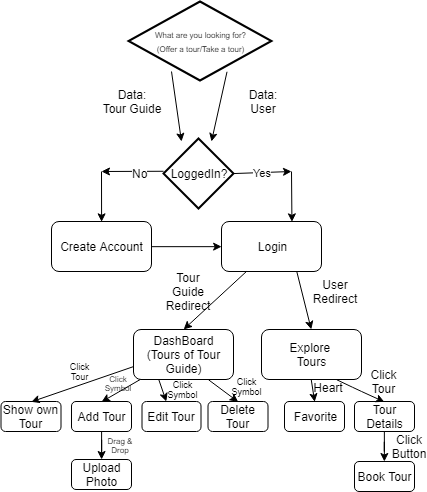

The diagram above was exported from draw.io. Its source (the exported page's mxGraphModel, read from the mxfile embedded in the PNG):
<mxGraphModel dx="883" dy="500" grid="1" gridSize="10" guides="1" tooltips="1" connect="1" arrows="1" fold="1" page="1" pageScale="1" pageWidth="827" pageHeight="1169" math="0" shadow="0">
  <root>
    <mxCell id="0" />
    <mxCell id="1" parent="0" />
    <mxCell id="CrpZcoorty_gKNgbQJdA-7" value="Data:&lt;br&gt;User&lt;br&gt;" style="text;html=1;strokeColor=none;fillColor=none;align=center;verticalAlign=middle;whiteSpace=wrap;rounded=0;" vertex="1" parent="1">
      <mxGeometry x="451" y="140" width="80" height="20" as="geometry" />
    </mxCell>
    <mxCell id="CrpZcoorty_gKNgbQJdA-8" value="Data:&lt;br&gt;Tour Guide&lt;br&gt;" style="text;html=1;strokeColor=none;fillColor=none;align=center;verticalAlign=middle;whiteSpace=wrap;rounded=0;" vertex="1" parent="1">
      <mxGeometry x="320" y="140" width="80" height="20" as="geometry" />
    </mxCell>
    <mxCell id="CrpZcoorty_gKNgbQJdA-16" value="LoggedIn?" style="strokeWidth=2;html=1;shape=mxgraph.flowchart.decision;whiteSpace=wrap;" vertex="1" parent="1">
      <mxGeometry x="392" y="187" width="70" height="70" as="geometry" />
    </mxCell>
    <mxCell id="CrpZcoorty_gKNgbQJdA-17" value="" style="endArrow=classic;html=1;exitX=0;exitY=0.5;exitDx=0;exitDy=0;exitPerimeter=0;" edge="1" parent="1">
      <mxGeometry width="50" height="50" relative="1" as="geometry">
        <mxPoint x="392.0689655172414" y="219.77586206896558" as="sourcePoint" />
        <mxPoint x="330" y="220" as="targetPoint" />
      </mxGeometry>
    </mxCell>
    <mxCell id="CrpZcoorty_gKNgbQJdA-20" value="No" style="text;html=1;resizable=0;points=[];align=center;verticalAlign=middle;labelBackgroundColor=#ffffff;" vertex="1" connectable="0" parent="CrpZcoorty_gKNgbQJdA-17">
      <mxGeometry x="-0.2219" y="2" relative="1" as="geometry">
        <mxPoint as="offset" />
      </mxGeometry>
    </mxCell>
    <mxCell id="CrpZcoorty_gKNgbQJdA-21" value="" style="endArrow=classic;html=1;entryX=0.5;entryY=0;entryDx=0;entryDy=0;" edge="1" parent="1" target="CrpZcoorty_gKNgbQJdA-23">
      <mxGeometry width="50" height="50" relative="1" as="geometry">
        <mxPoint x="330" y="220" as="sourcePoint" />
        <mxPoint x="330" y="260" as="targetPoint" />
      </mxGeometry>
    </mxCell>
    <mxCell id="CrpZcoorty_gKNgbQJdA-23" value="Create Account" style="rounded=1;whiteSpace=wrap;html=1;" vertex="1" parent="1">
      <mxGeometry x="280" y="270" width="100" height="50" as="geometry" />
    </mxCell>
    <mxCell id="CrpZcoorty_gKNgbQJdA-24" value="Login" style="rounded=1;whiteSpace=wrap;html=1;" vertex="1" parent="1">
      <mxGeometry x="450" y="270" width="100" height="50" as="geometry" />
    </mxCell>
    <mxCell id="CrpZcoorty_gKNgbQJdA-25" value="" style="endArrow=classic;html=1;exitX=1;exitY=0.5;exitDx=0;exitDy=0;entryX=0;entryY=0.5;entryDx=0;entryDy=0;" edge="1" parent="1" source="CrpZcoorty_gKNgbQJdA-23" target="CrpZcoorty_gKNgbQJdA-24">
      <mxGeometry width="50" height="50" relative="1" as="geometry">
        <mxPoint x="240" y="560" as="sourcePoint" />
        <mxPoint x="290" y="510" as="targetPoint" />
      </mxGeometry>
    </mxCell>
    <mxCell id="CrpZcoorty_gKNgbQJdA-26" value="Yes" style="endArrow=classic;html=1;exitX=1;exitY=0.5;exitDx=0;exitDy=0;exitPerimeter=0;" edge="1" parent="1" source="CrpZcoorty_gKNgbQJdA-16">
      <mxGeometry width="50" height="50" relative="1" as="geometry">
        <mxPoint x="510" y="260" as="sourcePoint" />
        <mxPoint x="520" y="220" as="targetPoint" />
      </mxGeometry>
    </mxCell>
    <mxCell id="CrpZcoorty_gKNgbQJdA-27" value="" style="endArrow=classic;html=1;entryX=0.703;entryY=0.012;entryDx=0;entryDy=0;entryPerimeter=0;" edge="1" parent="1" target="CrpZcoorty_gKNgbQJdA-24">
      <mxGeometry width="50" height="50" relative="1" as="geometry">
        <mxPoint x="520" y="220" as="sourcePoint" />
        <mxPoint x="600" y="230" as="targetPoint" />
      </mxGeometry>
    </mxCell>
    <mxCell id="CrpZcoorty_gKNgbQJdA-28" value="" style="endArrow=classic;html=1;" edge="1" parent="1">
      <mxGeometry width="50" height="50" relative="1" as="geometry">
        <mxPoint x="400" y="120" as="sourcePoint" />
        <mxPoint x="410" y="190" as="targetPoint" />
      </mxGeometry>
    </mxCell>
    <mxCell id="CrpZcoorty_gKNgbQJdA-29" value="" style="endArrow=classic;html=1;exitX=0.75;exitY=1;exitDx=0;exitDy=0;" edge="1" parent="1">
      <mxGeometry width="50" height="50" relative="1" as="geometry">
        <mxPoint x="455.51724137931035" y="120.27586206896558" as="sourcePoint" />
        <mxPoint x="440" y="190" as="targetPoint" />
      </mxGeometry>
    </mxCell>
    <mxCell id="CrpZcoorty_gKNgbQJdA-30" value="DashBoard&lt;br&gt;(Tours of Tour Guide)&lt;br&gt;" style="rounded=1;whiteSpace=wrap;html=1;" vertex="1" parent="1">
      <mxGeometry x="362" y="378" width="100" height="50" as="geometry" />
    </mxCell>
    <mxCell id="CrpZcoorty_gKNgbQJdA-31" value="Explore&amp;nbsp;&lt;br&gt;Tours&lt;br&gt;" style="rounded=1;whiteSpace=wrap;html=1;" vertex="1" parent="1">
      <mxGeometry x="490" y="378" width="100" height="50" as="geometry" />
    </mxCell>
    <mxCell id="CrpZcoorty_gKNgbQJdA-32" value="" style="endArrow=classic;html=1;exitX=0.75;exitY=1;exitDx=0;exitDy=0;entryX=0.5;entryY=0;entryDx=0;entryDy=0;" edge="1" parent="1" source="CrpZcoorty_gKNgbQJdA-24" target="CrpZcoorty_gKNgbQJdA-31">
      <mxGeometry width="50" height="50" relative="1" as="geometry">
        <mxPoint x="530" y="380" as="sourcePoint" />
        <mxPoint x="580" y="330" as="targetPoint" />
      </mxGeometry>
    </mxCell>
    <mxCell id="CrpZcoorty_gKNgbQJdA-33" value="" style="endArrow=classic;html=1;exitX=0.25;exitY=1;exitDx=0;exitDy=0;entryX=0.5;entryY=0;entryDx=0;entryDy=0;" edge="1" parent="1" source="CrpZcoorty_gKNgbQJdA-24" target="CrpZcoorty_gKNgbQJdA-30">
      <mxGeometry width="50" height="50" relative="1" as="geometry">
        <mxPoint x="450" y="400" as="sourcePoint" />
        <mxPoint x="500" y="350" as="targetPoint" />
      </mxGeometry>
    </mxCell>
    <mxCell id="CrpZcoorty_gKNgbQJdA-35" value="Tour Guide&lt;br&gt;Redirect&lt;br&gt;" style="text;html=1;strokeColor=none;fillColor=none;align=center;verticalAlign=middle;whiteSpace=wrap;rounded=0;" vertex="1" parent="1">
      <mxGeometry x="396.5" y="330" width="40" height="20" as="geometry" />
    </mxCell>
    <mxCell id="CrpZcoorty_gKNgbQJdA-36" value="User&lt;br&gt;Redirect&lt;br&gt;" style="text;html=1;strokeColor=none;fillColor=none;align=center;verticalAlign=middle;whiteSpace=wrap;rounded=0;" vertex="1" parent="1">
      <mxGeometry x="543" y="330" width="40" height="20" as="geometry" />
    </mxCell>
    <mxCell id="CrpZcoorty_gKNgbQJdA-67" value="" style="edgeStyle=orthogonalEdgeStyle;rounded=0;orthogonalLoop=1;jettySize=auto;html=1;" edge="1" parent="1" source="CrpZcoorty_gKNgbQJdA-38" target="CrpZcoorty_gKNgbQJdA-66">
      <mxGeometry relative="1" as="geometry" />
    </mxCell>
    <mxCell id="CrpZcoorty_gKNgbQJdA-38" value="Add Tour&lt;br&gt;" style="rounded=1;whiteSpace=wrap;html=1;" vertex="1" parent="1">
      <mxGeometry x="300" y="450" width="60" height="30" as="geometry" />
    </mxCell>
    <mxCell id="CrpZcoorty_gKNgbQJdA-66" value="Upload Photo&lt;br&gt;" style="rounded=1;whiteSpace=wrap;html=1;" vertex="1" parent="1">
      <mxGeometry x="300" y="508" width="60" height="30" as="geometry" />
    </mxCell>
    <mxCell id="CrpZcoorty_gKNgbQJdA-39" value="Edit Tour&lt;br&gt;" style="rounded=1;whiteSpace=wrap;html=1;" vertex="1" parent="1">
      <mxGeometry x="370.5" y="450" width="59" height="30" as="geometry" />
    </mxCell>
    <mxCell id="CrpZcoorty_gKNgbQJdA-40" value="Delete Tour&lt;br&gt;" style="rounded=1;whiteSpace=wrap;html=1;" vertex="1" parent="1">
      <mxGeometry x="436.5" y="450" width="60" height="30" as="geometry" />
    </mxCell>
    <mxCell id="CrpZcoorty_gKNgbQJdA-41" value="" style="endArrow=classic;html=1;exitX=0.25;exitY=1;exitDx=0;exitDy=0;" edge="1" parent="1" source="CrpZcoorty_gKNgbQJdA-30" target="CrpZcoorty_gKNgbQJdA-39">
      <mxGeometry width="50" height="50" relative="1" as="geometry">
        <mxPoint x="320" y="460" as="sourcePoint" />
        <mxPoint x="370" y="410" as="targetPoint" />
      </mxGeometry>
    </mxCell>
    <mxCell id="CrpZcoorty_gKNgbQJdA-42" value="" style="endArrow=classic;html=1;exitX=0.75;exitY=1;exitDx=0;exitDy=0;entryX=0.5;entryY=0;entryDx=0;entryDy=0;" edge="1" parent="1" source="CrpZcoorty_gKNgbQJdA-30" target="CrpZcoorty_gKNgbQJdA-40">
      <mxGeometry width="50" height="50" relative="1" as="geometry">
        <mxPoint x="397.2413793103449" y="437.8620689655173" as="sourcePoint" />
        <mxPoint x="400.3760445682452" y="460" as="targetPoint" />
      </mxGeometry>
    </mxCell>
    <mxCell id="CrpZcoorty_gKNgbQJdA-43" value="" style="endArrow=classic;html=1;entryX=0.5;entryY=0;entryDx=0;entryDy=0;" edge="1" parent="1" source="CrpZcoorty_gKNgbQJdA-30" target="CrpZcoorty_gKNgbQJdA-38">
      <mxGeometry width="50" height="50" relative="1" as="geometry">
        <mxPoint x="446.8965517241379" y="437.8620689655173" as="sourcePoint" />
        <mxPoint x="470.344827586207" y="459.9310344827586" as="targetPoint" />
      </mxGeometry>
    </mxCell>
    <mxCell id="CrpZcoorty_gKNgbQJdA-44" value="Favorite&lt;br&gt;" style="rounded=1;whiteSpace=wrap;html=1;" vertex="1" parent="1">
      <mxGeometry x="513" y="450" width="60" height="30" as="geometry" />
    </mxCell>
    <mxCell id="CrpZcoorty_gKNgbQJdA-59" value="" style="edgeStyle=orthogonalEdgeStyle;rounded=0;orthogonalLoop=1;jettySize=auto;html=1;" edge="1" parent="1" source="CrpZcoorty_gKNgbQJdA-45" target="CrpZcoorty_gKNgbQJdA-56">
      <mxGeometry relative="1" as="geometry" />
    </mxCell>
    <mxCell id="CrpZcoorty_gKNgbQJdA-45" value="Tour Details&lt;br&gt;" style="rounded=1;whiteSpace=wrap;html=1;" vertex="1" parent="1">
      <mxGeometry x="583" y="450" width="60" height="30" as="geometry" />
    </mxCell>
    <mxCell id="CrpZcoorty_gKNgbQJdA-46" value="" style="endArrow=classic;html=1;exitX=0.5;exitY=1;exitDx=0;exitDy=0;entryX=0.5;entryY=0;entryDx=0;entryDy=0;" edge="1" parent="1" source="CrpZcoorty_gKNgbQJdA-31" target="CrpZcoorty_gKNgbQJdA-44">
      <mxGeometry width="50" height="50" relative="1" as="geometry">
        <mxPoint x="550" y="550" as="sourcePoint" />
        <mxPoint x="600" y="500" as="targetPoint" />
      </mxGeometry>
    </mxCell>
    <mxCell id="CrpZcoorty_gKNgbQJdA-47" value="" style="endArrow=classic;html=1;exitX=0.75;exitY=1;exitDx=0;exitDy=0;entryX=0.5;entryY=0;entryDx=0;entryDy=0;" edge="1" parent="1" source="CrpZcoorty_gKNgbQJdA-31" target="CrpZcoorty_gKNgbQJdA-45">
      <mxGeometry width="50" height="50" relative="1" as="geometry">
        <mxPoint x="580" y="550" as="sourcePoint" />
        <mxPoint x="630" y="500" as="targetPoint" />
        <Array as="points">
          <mxPoint x="590" y="440" />
        </Array>
      </mxGeometry>
    </mxCell>
    <mxCell id="CrpZcoorty_gKNgbQJdA-51" value="&lt;font style=&quot;font-size: 8px&quot;&gt;What are you looking for?&lt;br&gt;(Offer a tour/Take a tour)&lt;/font&gt;&lt;br&gt;" style="strokeWidth=2;html=1;shape=mxgraph.flowchart.decision;whiteSpace=wrap;" vertex="1" parent="1">
      <mxGeometry x="357" y="50" width="143" height="79" as="geometry" />
    </mxCell>
    <mxCell id="CrpZcoorty_gKNgbQJdA-56" value="Book Tour&lt;br&gt;" style="rounded=1;whiteSpace=wrap;html=1;" vertex="1" parent="1">
      <mxGeometry x="583" y="510" width="60" height="30" as="geometry" />
    </mxCell>
    <mxCell id="CrpZcoorty_gKNgbQJdA-57" value="Click Tour" style="text;html=1;strokeColor=none;fillColor=none;align=center;verticalAlign=middle;whiteSpace=wrap;rounded=0;" vertex="1" parent="1">
      <mxGeometry x="600" y="424" width="24" height="12" as="geometry" />
    </mxCell>
    <mxCell id="CrpZcoorty_gKNgbQJdA-58" value="Heart" style="text;html=1;strokeColor=none;fillColor=none;align=center;verticalAlign=middle;whiteSpace=wrap;rounded=0;" vertex="1" parent="1">
      <mxGeometry x="545" y="430" width="24" height="12" as="geometry" />
    </mxCell>
    <mxCell id="CrpZcoorty_gKNgbQJdA-61" value="Click Button" style="text;html=1;strokeColor=none;fillColor=none;align=center;verticalAlign=middle;whiteSpace=wrap;rounded=0;" vertex="1" parent="1">
      <mxGeometry x="626" y="489" width="24" height="12" as="geometry" />
    </mxCell>
    <mxCell id="CrpZcoorty_gKNgbQJdA-62" value="Show own Tour&lt;br&gt;" style="rounded=1;whiteSpace=wrap;html=1;" vertex="1" parent="1">
      <mxGeometry x="229.5" y="450" width="60" height="30" as="geometry" />
    </mxCell>
    <mxCell id="CrpZcoorty_gKNgbQJdA-63" value="" style="endArrow=classic;html=1;entryX=0.5;entryY=0;entryDx=0;entryDy=0;exitX=0;exitY=0.75;exitDx=0;exitDy=0;" edge="1" parent="1" source="CrpZcoorty_gKNgbQJdA-30" target="CrpZcoorty_gKNgbQJdA-62">
      <mxGeometry width="50" height="50" relative="1" as="geometry">
        <mxPoint x="349.1020482809072" y="405.9999999999999" as="sourcePoint" />
        <mxPoint x="310.6724137931035" y="428.1379310344828" as="targetPoint" />
      </mxGeometry>
    </mxCell>
    <mxCell id="CrpZcoorty_gKNgbQJdA-68" value="Click&lt;br style=&quot;font-size: 9px;&quot;&gt;Symbol&lt;br style=&quot;font-size: 9px;&quot;&gt;" style="text;html=1;strokeColor=none;fillColor=none;align=center;verticalAlign=middle;whiteSpace=wrap;rounded=0;fontSize=9;" vertex="1" parent="1">
      <mxGeometry x="463.5" y="429" width="24" height="12" as="geometry" />
    </mxCell>
    <mxCell id="CrpZcoorty_gKNgbQJdA-71" value="Click&lt;br style=&quot;font-size: 9px;&quot;&gt;Symbol&lt;br style=&quot;font-size: 9px;&quot;&gt;" style="text;html=1;strokeColor=none;fillColor=none;align=center;verticalAlign=middle;whiteSpace=wrap;rounded=0;fontSize=9;" vertex="1" parent="1">
      <mxGeometry x="409" y="438" width="4" as="geometry" />
    </mxCell>
    <mxCell id="CrpZcoorty_gKNgbQJdA-74" value="Click&lt;br style=&quot;font-size: 9px&quot;&gt;Tour&lt;br style=&quot;font-size: 9px&quot;&gt;" style="text;html=1;strokeColor=none;fillColor=none;align=center;verticalAlign=middle;whiteSpace=wrap;rounded=0;fontSize=9;" vertex="1" parent="1">
      <mxGeometry x="305" y="420" width="4" as="geometry" />
    </mxCell>
    <mxCell id="CrpZcoorty_gKNgbQJdA-75" value="Click&lt;br style=&quot;font-size: 8px;&quot;&gt;Symbol&lt;br style=&quot;font-size: 8px;&quot;&gt;" style="text;html=1;strokeColor=none;fillColor=none;align=center;verticalAlign=middle;whiteSpace=wrap;rounded=0;fontSize=8;" vertex="1" parent="1">
      <mxGeometry x="344" y="432" width="4" as="geometry" />
    </mxCell>
    <mxCell id="CrpZcoorty_gKNgbQJdA-78" value="Drag &amp;amp; Drop" style="text;html=1;strokeColor=none;fillColor=none;align=center;verticalAlign=middle;whiteSpace=wrap;rounded=0;fontSize=8;" vertex="1" parent="1">
      <mxGeometry x="329" y="484" width="40" height="20" as="geometry" />
    </mxCell>
  </root>
</mxGraphModel>